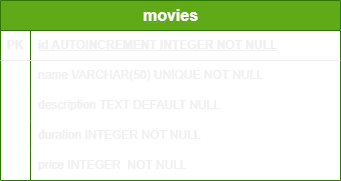

The diagram above was exported from draw.io. Its source (the exported page's mxGraphModel, read from the mxfile embedded in the PNG):
<mxGraphModel dx="880" dy="572" grid="1" gridSize="10" guides="1" tooltips="1" connect="1" arrows="1" fold="1" page="1" pageScale="1" pageWidth="1100" pageHeight="850" math="0" shadow="0">
  <root>
    <mxCell id="0" />
    <mxCell id="1" parent="0" />
    <mxCell id="etlH4bRUvx3Zqt5Crs9M-1" value="&lt;font style=&quot;font-size: 16px;&quot;&gt;movies&lt;/font&gt;" style="shape=table;startSize=30;container=1;collapsible=1;childLayout=tableLayout;fixedRows=1;rowLines=0;fontStyle=1;align=center;resizeLast=1;html=1;fillColor=#60a917;fontColor=#ffffff;strokeColor=#2D7600;" vertex="1" parent="1">
      <mxGeometry x="340" y="120" width="340" height="180" as="geometry" />
    </mxCell>
    <mxCell id="etlH4bRUvx3Zqt5Crs9M-2" value="" style="shape=tableRow;horizontal=0;startSize=0;swimlaneHead=0;swimlaneBody=0;fillColor=none;collapsible=0;dropTarget=0;points=[[0,0.5],[1,0.5]];portConstraint=eastwest;top=0;left=0;right=0;bottom=1;" vertex="1" parent="etlH4bRUvx3Zqt5Crs9M-1">
      <mxGeometry y="30" width="340" height="30" as="geometry" />
    </mxCell>
    <mxCell id="etlH4bRUvx3Zqt5Crs9M-3" value="PK" style="shape=partialRectangle;connectable=0;fillColor=none;top=0;left=0;bottom=0;right=0;fontStyle=1;overflow=hidden;whiteSpace=wrap;html=1;" vertex="1" parent="etlH4bRUvx3Zqt5Crs9M-2">
      <mxGeometry width="30" height="30" as="geometry">
        <mxRectangle width="30" height="30" as="alternateBounds" />
      </mxGeometry>
    </mxCell>
    <mxCell id="etlH4bRUvx3Zqt5Crs9M-4" value="id AUTOINCREMENT INTEGER NOT NULL" style="shape=partialRectangle;connectable=0;fillColor=none;top=0;left=0;bottom=0;right=0;align=left;spacingLeft=6;fontStyle=5;overflow=hidden;whiteSpace=wrap;html=1;" vertex="1" parent="etlH4bRUvx3Zqt5Crs9M-2">
      <mxGeometry x="30" width="310" height="30" as="geometry">
        <mxRectangle width="310" height="30" as="alternateBounds" />
      </mxGeometry>
    </mxCell>
    <mxCell id="etlH4bRUvx3Zqt5Crs9M-5" value="" style="shape=tableRow;horizontal=0;startSize=0;swimlaneHead=0;swimlaneBody=0;fillColor=none;collapsible=0;dropTarget=0;points=[[0,0.5],[1,0.5]];portConstraint=eastwest;top=0;left=0;right=0;bottom=0;" vertex="1" parent="etlH4bRUvx3Zqt5Crs9M-1">
      <mxGeometry y="60" width="340" height="30" as="geometry" />
    </mxCell>
    <mxCell id="etlH4bRUvx3Zqt5Crs9M-6" value="" style="shape=partialRectangle;connectable=0;fillColor=none;top=0;left=0;bottom=0;right=0;editable=1;overflow=hidden;whiteSpace=wrap;html=1;" vertex="1" parent="etlH4bRUvx3Zqt5Crs9M-5">
      <mxGeometry width="30" height="30" as="geometry">
        <mxRectangle width="30" height="30" as="alternateBounds" />
      </mxGeometry>
    </mxCell>
    <mxCell id="etlH4bRUvx3Zqt5Crs9M-7" value="name VARCHAR(50) UNIQUE NOT NULL" style="shape=partialRectangle;connectable=0;fillColor=none;top=0;left=0;bottom=0;right=0;align=left;spacingLeft=6;overflow=hidden;whiteSpace=wrap;html=1;" vertex="1" parent="etlH4bRUvx3Zqt5Crs9M-5">
      <mxGeometry x="30" width="310" height="30" as="geometry">
        <mxRectangle width="310" height="30" as="alternateBounds" />
      </mxGeometry>
    </mxCell>
    <mxCell id="etlH4bRUvx3Zqt5Crs9M-8" value="" style="shape=tableRow;horizontal=0;startSize=0;swimlaneHead=0;swimlaneBody=0;fillColor=none;collapsible=0;dropTarget=0;points=[[0,0.5],[1,0.5]];portConstraint=eastwest;top=0;left=0;right=0;bottom=0;" vertex="1" parent="etlH4bRUvx3Zqt5Crs9M-1">
      <mxGeometry y="90" width="340" height="30" as="geometry" />
    </mxCell>
    <mxCell id="etlH4bRUvx3Zqt5Crs9M-9" value="" style="shape=partialRectangle;connectable=0;fillColor=none;top=0;left=0;bottom=0;right=0;editable=1;overflow=hidden;whiteSpace=wrap;html=1;" vertex="1" parent="etlH4bRUvx3Zqt5Crs9M-8">
      <mxGeometry width="30" height="30" as="geometry">
        <mxRectangle width="30" height="30" as="alternateBounds" />
      </mxGeometry>
    </mxCell>
    <mxCell id="etlH4bRUvx3Zqt5Crs9M-10" value="description TEXT DEFAULT NULL" style="shape=partialRectangle;connectable=0;fillColor=none;top=0;left=0;bottom=0;right=0;align=left;spacingLeft=6;overflow=hidden;whiteSpace=wrap;html=1;" vertex="1" parent="etlH4bRUvx3Zqt5Crs9M-8">
      <mxGeometry x="30" width="310" height="30" as="geometry">
        <mxRectangle width="310" height="30" as="alternateBounds" />
      </mxGeometry>
    </mxCell>
    <mxCell id="etlH4bRUvx3Zqt5Crs9M-11" value="" style="shape=tableRow;horizontal=0;startSize=0;swimlaneHead=0;swimlaneBody=0;fillColor=none;collapsible=0;dropTarget=0;points=[[0,0.5],[1,0.5]];portConstraint=eastwest;top=0;left=0;right=0;bottom=0;" vertex="1" parent="etlH4bRUvx3Zqt5Crs9M-1">
      <mxGeometry y="120" width="340" height="30" as="geometry" />
    </mxCell>
    <mxCell id="etlH4bRUvx3Zqt5Crs9M-12" value="" style="shape=partialRectangle;connectable=0;fillColor=none;top=0;left=0;bottom=0;right=0;editable=1;overflow=hidden;whiteSpace=wrap;html=1;" vertex="1" parent="etlH4bRUvx3Zqt5Crs9M-11">
      <mxGeometry width="30" height="30" as="geometry">
        <mxRectangle width="30" height="30" as="alternateBounds" />
      </mxGeometry>
    </mxCell>
    <mxCell id="etlH4bRUvx3Zqt5Crs9M-13" value="duration INTEGER NOT NULL&amp;nbsp;" style="shape=partialRectangle;connectable=0;fillColor=none;top=0;left=0;bottom=0;right=0;align=left;spacingLeft=6;overflow=hidden;whiteSpace=wrap;html=1;" vertex="1" parent="etlH4bRUvx3Zqt5Crs9M-11">
      <mxGeometry x="30" width="310" height="30" as="geometry">
        <mxRectangle width="310" height="30" as="alternateBounds" />
      </mxGeometry>
    </mxCell>
    <mxCell id="etlH4bRUvx3Zqt5Crs9M-14" style="shape=tableRow;horizontal=0;startSize=0;swimlaneHead=0;swimlaneBody=0;fillColor=none;collapsible=0;dropTarget=0;points=[[0,0.5],[1,0.5]];portConstraint=eastwest;top=0;left=0;right=0;bottom=0;" vertex="1" parent="etlH4bRUvx3Zqt5Crs9M-1">
      <mxGeometry y="150" width="340" height="30" as="geometry" />
    </mxCell>
    <mxCell id="etlH4bRUvx3Zqt5Crs9M-15" style="shape=partialRectangle;connectable=0;fillColor=none;top=0;left=0;bottom=0;right=0;editable=1;overflow=hidden;whiteSpace=wrap;html=1;" vertex="1" parent="etlH4bRUvx3Zqt5Crs9M-14">
      <mxGeometry width="30" height="30" as="geometry">
        <mxRectangle width="30" height="30" as="alternateBounds" />
      </mxGeometry>
    </mxCell>
    <mxCell id="etlH4bRUvx3Zqt5Crs9M-16" value="price INTEGER&amp;nbsp; NOT NULL" style="shape=partialRectangle;connectable=0;fillColor=none;top=0;left=0;bottom=0;right=0;align=left;spacingLeft=6;overflow=hidden;whiteSpace=wrap;html=1;" vertex="1" parent="etlH4bRUvx3Zqt5Crs9M-14">
      <mxGeometry x="30" width="310" height="30" as="geometry">
        <mxRectangle width="310" height="30" as="alternateBounds" />
      </mxGeometry>
    </mxCell>
  </root>
</mxGraphModel>